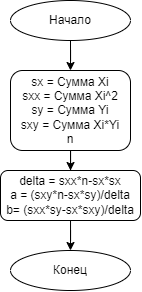

The diagram above was exported from draw.io. Its source (the exported page's mxGraphModel, read from the mxfile embedded in the PNG):
<mxGraphModel dx="989" dy="610" grid="1" gridSize="10" guides="1" tooltips="1" connect="1" arrows="1" fold="1" page="1" pageScale="1" pageWidth="827" pageHeight="1169" math="0" shadow="0">
  <root>
    <mxCell id="WIyWlLk6GJQsqaUBKTNV-0" />
    <mxCell id="WIyWlLk6GJQsqaUBKTNV-1" parent="WIyWlLk6GJQsqaUBKTNV-0" />
    <mxCell id="r9Q4WL9SlzlpgeBUxEG_-4" style="edgeStyle=orthogonalEdgeStyle;rounded=0;orthogonalLoop=1;jettySize=auto;html=1;" edge="1" parent="WIyWlLk6GJQsqaUBKTNV-1" source="WIyWlLk6GJQsqaUBKTNV-3" target="r9Q4WL9SlzlpgeBUxEG_-1">
      <mxGeometry relative="1" as="geometry" />
    </mxCell>
    <mxCell id="WIyWlLk6GJQsqaUBKTNV-3" value="sx = Сумма Xi&lt;div&gt;sxx =&amp;nbsp;&lt;span style=&quot;background-color: initial;&quot;&gt;Сумма Xi^2&lt;/span&gt;&lt;/div&gt;&lt;div&gt;sy = Сумма Yi&lt;span style=&quot;background-color: initial;&quot;&gt;&lt;br&gt;&lt;/span&gt;&lt;/div&gt;&lt;div&gt;sxy =&amp;nbsp;&lt;span style=&quot;background-color: initial;&quot;&gt;Сумма Xi*Yi&lt;/span&gt;&lt;/div&gt;&lt;div&gt;&lt;span style=&quot;background-color: initial;&quot;&gt;n&lt;/span&gt;&lt;/div&gt;" style="rounded=1;whiteSpace=wrap;html=1;fontSize=12;glass=0;strokeWidth=1;shadow=0;" parent="WIyWlLk6GJQsqaUBKTNV-1" vertex="1">
      <mxGeometry x="160" y="90" width="120" height="80" as="geometry" />
    </mxCell>
    <mxCell id="r9Q4WL9SlzlpgeBUxEG_-3" style="edgeStyle=orthogonalEdgeStyle;rounded=0;orthogonalLoop=1;jettySize=auto;html=1;entryX=0.5;entryY=0;entryDx=0;entryDy=0;" edge="1" parent="WIyWlLk6GJQsqaUBKTNV-1" source="r9Q4WL9SlzlpgeBUxEG_-0" target="WIyWlLk6GJQsqaUBKTNV-3">
      <mxGeometry relative="1" as="geometry" />
    </mxCell>
    <mxCell id="r9Q4WL9SlzlpgeBUxEG_-0" value="Начало" style="ellipse;whiteSpace=wrap;html=1;" vertex="1" parent="WIyWlLk6GJQsqaUBKTNV-1">
      <mxGeometry x="160" y="20" width="120" height="40" as="geometry" />
    </mxCell>
    <mxCell id="r9Q4WL9SlzlpgeBUxEG_-5" style="edgeStyle=orthogonalEdgeStyle;rounded=0;orthogonalLoop=1;jettySize=auto;html=1;" edge="1" parent="WIyWlLk6GJQsqaUBKTNV-1" source="r9Q4WL9SlzlpgeBUxEG_-1" target="r9Q4WL9SlzlpgeBUxEG_-2">
      <mxGeometry relative="1" as="geometry" />
    </mxCell>
    <mxCell id="r9Q4WL9SlzlpgeBUxEG_-1" value="delta = sxx*n-sx*sx&lt;div&gt;a = (sxy*n-sx*sy)/delta&lt;/div&gt;&lt;div&gt;b= (sxx*sy-sx*sxy)/delta&lt;/div&gt;" style="rounded=1;whiteSpace=wrap;html=1;fontSize=12;glass=0;strokeWidth=1;shadow=0;" vertex="1" parent="WIyWlLk6GJQsqaUBKTNV-1">
      <mxGeometry x="150" y="190" width="140" height="50" as="geometry" />
    </mxCell>
    <mxCell id="r9Q4WL9SlzlpgeBUxEG_-2" value="Конец" style="ellipse;whiteSpace=wrap;html=1;" vertex="1" parent="WIyWlLk6GJQsqaUBKTNV-1">
      <mxGeometry x="160" y="270" width="120" height="40" as="geometry" />
    </mxCell>
  </root>
</mxGraphModel>